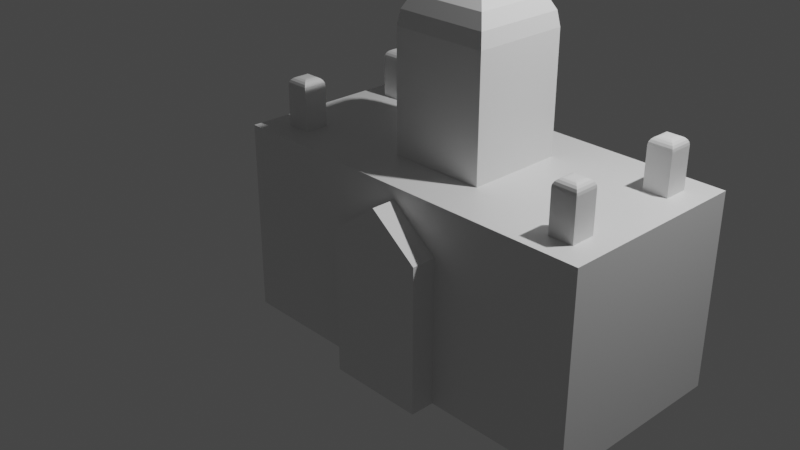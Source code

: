 # Source: University_Hall.blend  (saved by Blender 2.82.7; exported with 4.5.12 LTS)
import bpy
from mathutils import Matrix  # noqa: F401  (used for matrix-valued properties, if any)

bpy.ops.wm.read_factory_settings(use_empty=True)
scene = bpy.context.scene
scene.name = 'Scene'

# ---- collections
col_collection = bpy.data.collections.new('Collection'); scene.collection.children.link(col_collection)

# ---- materials (node trees are filled in below, after node groups)
mat_material = bpy.data.materials.new('Material')
mat_material.alpha_threshold = 0.0
mat_material.use_transparent_shadow = False
mat_material.line_color = (0.0, 0.0, 0.0, 1.0)

# ---- material node trees
mat_material.use_nodes = True; mat_material.node_tree.nodes.clear()
_N = mat_material.node_tree.nodes; _L = mat_material.node_tree.links
n0 = _N.new('ShaderNodeOutputMaterial'); n0.name = 'Material Output'; n0.location = (300, 300)
n1 = _N.new('ShaderNodeBsdfPrincipled'); n1.name = 'Principled BSDF'; n1.location = (10, 300)
n1.distribution = 'GGX'
n1.subsurface_method = 'BURLEY'
n1.inputs[2].default_value = 0.4
n1.inputs[3].default_value = 1.45
n1.inputs[27].default_value = (0.0, 0.0, 0.0, 1.0)
n1.inputs[28].default_value = 1.0
_L.new(n1.outputs[0], n0.inputs[0])
n0.is_active_output = True

# ---- world
world_world = bpy.data.worlds.new('World'); scene.world = world_world
world_world.use_nodes = True; world_world.node_tree.nodes.clear()
_N = world_world.node_tree.nodes; _L = world_world.node_tree.links
n0 = _N.new('ShaderNodeOutputWorld'); n0.name = 'World Output'; n0.location = (300, 300)
n1 = _N.new('ShaderNodeBackground'); n1.name = 'Background'; n1.location = (10, 300)
n1.inputs[0].default_value = (0.05088, 0.05088, 0.05088, 1.0)
_L.new(n1.outputs[0], n0.inputs[0])
n0.is_active_output = True
world_world.color = (0.05088, 0.05088, 0.05088)
world_world.use_sun_shadow = False
world_world.sun_shadow_jitter_overblur = 0.0

# ---- cameras
cam_camera = bpy.data.cameras.new('Camera')
cam_camera.clip_end = 100.0
cam_camera.ortho_scale = 7.314

# ---- lights
light_light = bpy.data.lights.new('Light', 'POINT')
light_light.transmission_factor = 0.0
light_light.energy = 1000.0
light_light.shadow_soft_size = 0.1
light_light.shadow_maximum_resolution = 0.006
light_light.use_absolute_resolution = True

# ---- meshes
me_cube = bpy.data.meshes.new('Cube')
me_cube.from_pydata([(1.0, 1.0, 1.0), (1.0, 1.0, -1.0), (1.0, -1.0, 1.0), (1.0, -1.0, -1.0), (-1.0, 1.0, 1.0), (-1.0, 1.0, -1.0), (-1.0, -1.0, 1.0), (-1.0, -1.0, -1.0), (3.0, 1.0, 1.0), (3.0, 1.0, -1.0), (3.0, -1.0, 1.0), (3.0, -1.0, -1.0), (-1.0, -1.0, 0.0), (-0.5, 1.0, -1.0), (-1.0, 1.0, 0.0), (3.0, 1.0, 0.0), (3.0, -1.0, 0.0), (-1.0, -1.0, 0.5), (1.0, 1.0, 0.8774), (1.0, -1.0, 0.8774), (-1.0, 1.0, 0.5), (3.0, 1.0, 0.5), (3.0, -1.0, 0.5), (-1.0, 0.0, -1.0), (1.5, 1.25, 0.0), (-1.0, 0.0, 1.0), (1.0, 0.0, -1.0), (3.0, 0.0, -1.0), (0.0, 1.0, -1.0), (0.0, -1.0, 1.0), (0.0, -1.0, -1.0), (0.0, 1.0, 1.0), (0.0, 0.0, -1.0), (2.0, -1.0, 1.0), (2.0, 1.0, 1.0), (2.0, -1.0, -1.0), (2.0, 1.0, -1.0), (2.0, 0.0, -1.0), (0.5, -1.0, -1.0), (0.5, 1.0, 1.0), (0.5, 1.0, 0.0), (0.5, 1.0, 0.5), (0.5, 0.0, 1.0), (0.5, 1.0, -1.0), (0.5, -1.0, 1.0), (0.5, -1.0, 0.0), (0.5, -1.0, 0.5), (0.5, 0.0, -1.0), (1.5, 1.0, 1.0), (1.5, 1.0, -1.0), (1.5, -1.0, 1.0), (1.5, -1.0, -1.0), (1.5, 1.0, 0.0), (1.5, -1.0, 0.0), (1.5, -1.0, 0.5), (1.5, 1.0, 0.5), (1.5, 0.0, -1.0), (1.5, 0.0, 1.0), (-1.0, -0.5, -1.0), (1.0, -0.5, 1.0), (-1.0, -0.5, 1.0), (1.0, -0.5, -1.0), (3.0, -0.5, -1.0), (0.0, -0.5, -1.0), (2.0, -0.5, -1.0), (0.5, -0.5, 1.0), (0.5, -0.5, -1.0), (1.5, -0.5, 1.0), (1.5, -0.5, -1.0), (-1.0, 0.5, 1.0), (1.0, 0.5, -1.0), (3.0, 0.5, -1.0), (-1.0, 0.5, -1.0), (1.0, 0.5, 1.0), (0.0, 0.5, -1.0), (2.0, 0.5, -1.0), (0.5, 0.5, 1.0), (0.5, 0.5, -1.0), (1.5, 0.5, -1.0), (1.5, 0.5, 1.0), (1.0, 0.5, 2.2), (0.5, 0.0, 2.2), (0.5, 0.5, 2.2), (1.5, 0.0, 2.2), (1.5, -0.5, 2.2), (1.0, -0.5, 2.2), (0.5, -0.5, 2.2), (1.5, 0.5, 2.2), (0.5, 1.25, -1.0), (0.5, 1.25, 0.5), (0.5, 1.25, 0.0), (1.0, 1.25, 0.8774), (1.5, 1.25, -1.0), (1.0, 1.25, -1.0), (1.0, 1.25, 0.0), (1.0, 0.01296, 2.7), (1.0, 0.5, 2.213), (1.0, 0.1635, 2.676), (1.0, 0.2992, 2.607), (1.0, 0.407, 2.499), (1.0, 0.4762, 2.363), (0.987, 0.0, 2.7), (0.5, 0.0, 2.213), (0.8365, 0.0, 2.676), (0.7008, 0.0, 2.607), (0.593, 0.0, 2.499), (0.5238, 0.0, 2.363), (0.987, 0.01296, 2.7), (0.5, 0.5, 2.213), (0.8365, 0.1635, 2.676), (0.7008, 0.2992, 2.607), (0.593, 0.407, 2.499), (0.5238, 0.4762, 2.363), (1.013, 0.0, 2.7), (1.5, 0.0, 2.213), (1.163, 0.0, 2.676), (1.299, 0.0, 2.607), (1.407, 0.0, 2.499), (1.476, 0.0, 2.363), (1.013, -0.01296, 2.7), (1.5, -0.5, 2.213), (1.163, -0.1635, 2.676), (1.299, -0.2992, 2.607), (1.407, -0.407, 2.499), (1.476, -0.4762, 2.363), (1.0, -0.5, 2.213), (1.0, -0.01296, 2.7), (1.0, -0.4762, 2.363), (1.0, -0.407, 2.499), (1.0, -0.2992, 2.607), (1.0, -0.1635, 2.676), (0.5, -0.5, 2.213), (0.987, -0.01296, 2.7), (0.5238, -0.4762, 2.363), (0.593, -0.407, 2.499), (0.7008, -0.2992, 2.607), (0.8365, -0.1635, 2.676), (1.013, 0.01296, 2.7), (1.5, 0.5, 2.213), (1.163, 0.1635, 2.676), (1.299, 0.2992, 2.607), (1.407, 0.407, 2.499), (1.476, 0.4762, 2.363), (1.5, 1.25, 0.5), (1.0, -1.25, 0.0), (1.0, -1.25, -1.0), (0.5, -1.25, -1.0), (1.0, -1.25, 0.8774), (0.5, -1.25, 0.0), (0.5, -1.25, 0.5), (1.5, -1.25, -1.0), (1.5, -1.25, 0.0), (1.5, -1.25, 0.5), (-0.5, -1.0, 1.0), (-0.5, 0.0, -1.0), (-0.5, -1.0, -1.0), (-0.5, 1.0, 1.0), (-0.5, -0.5, -1.0), (-0.5, -0.5, 1.0), (-0.5, 0.5, -1.0), (-0.5, 0.5, 1.0), (-0.75, 1.0, -1.0), (-0.75, -1.0, 1.0), (-0.75, 0.0, -1.0), (-0.75, -0.5, -1.0), (-0.75, 0.5, -1.0), (-0.75, -1.0, -1.0), (-0.75, 1.0, 1.0), (-0.75, -0.5, 1.0), (-0.75, 0.5, 1.0), (-1.0, 0.75, 1.0), (1.0, 0.75, -1.0), (3.0, 0.75, -1.0), (1.5, 0.75, 1.0), (-1.0, 0.75, -1.0), (0.0, 0.75, 1.0), (0.0, 0.75, -1.0), (2.0, 0.75, -1.0), (0.5, 0.75, -1.0), (1.5, 0.75, -1.0), (-0.5, 0.75, 1.0), (-0.5, 0.75, -1.0), (-0.75, 0.75, -1.0), (-0.75, 0.75, 1.0), (2.5, -1.0, 1.0), (2.5, -1.0, -1.0), (2.5, 0.0, -1.0), (2.5, 1.0, 1.0), (2.5, 1.0, -1.0), (2.5, -0.5, -1.0), (2.5, -0.5, 1.0), (2.5, 0.5, 1.0), (2.5, 0.5, -1.0), (2.5, 0.75, 1.0), (2.5, 0.75, -1.0), (2.75, -1.0, 1.0), (2.75, -1.0, -1.0), (2.75, 0.0, -1.0), (2.75, -0.5, -1.0), (2.75, -0.5, 1.0), (2.75, 0.5, 1.0), (2.75, 0.5, -1.0), (2.75, 0.75, 1.0), (2.75, 0.75, -1.0), (2.75, 1.0, 1.0), (2.75, 1.0, -1.0), (-1.0, -0.75, -1.0), (0.0, -0.75, -1.0), (2.0, -0.75, -1.0), (0.5, -0.75, 1.0), (0.5, -0.75, -1.0), (1.5, -0.75, -1.0), (-1.0, -0.75, 1.0), (1.0, -0.75, -1.0), (3.0, -0.75, -1.0), (-0.5, -0.75, -1.0), (-0.5, -0.75, 1.0), (-0.75, -0.75, -1.0), (-0.75, -0.75, 1.0), (2.5, -0.75, -1.0), (2.5, -0.75, 1.0), (2.75, -0.75, -1.0), (2.75, -0.75, 1.0), (-0.75, -0.5, 1.417), (-0.6669, -0.5831, 1.5), (-0.7459, -0.5041, 1.443), (-0.7341, -0.5159, 1.466), (-0.7157, -0.5343, 1.484), (-0.6926, -0.5574, 1.496), (-0.5831, -0.5831, 1.5), (-0.5, -0.5, 1.417), (-0.5574, -0.5574, 1.496), (-0.5343, -0.5343, 1.484), (-0.5159, -0.5159, 1.466), (-0.5041, -0.5041, 1.443), (-0.6669, 0.5831, 1.5), (-0.75, 0.5, 1.417), (-0.6926, 0.5574, 1.496), (-0.7157, 0.5343, 1.484), (-0.7341, 0.5159, 1.466), (-0.7459, 0.5041, 1.443), (-0.5, 0.5, 1.417), (-0.5831, 0.5831, 1.5), (-0.5041, 0.5041, 1.443), (-0.5159, 0.5159, 1.466), (-0.5343, 0.5343, 1.484), (-0.5574, 0.5574, 1.496), (-0.5, 0.75, 1.417), (-0.5831, 0.6669, 1.5), (-0.5041, 0.7459, 1.443), (-0.5159, 0.7341, 1.466), (-0.5343, 0.7157, 1.484), (-0.5574, 0.6926, 1.496), (-0.6669, 0.6669, 1.5), (-0.75, 0.75, 1.417), (-0.6926, 0.6926, 1.496), (-0.7157, 0.7157, 1.484), (-0.7341, 0.7341, 1.466), (-0.7459, 0.7459, 1.443), (2.5, 0.5, 1.417), (2.583, 0.5831, 1.5), (2.504, 0.5041, 1.443), (2.516, 0.5159, 1.466), (2.534, 0.5343, 1.484), (2.557, 0.5574, 1.496), (2.583, 0.6669, 1.5), (2.5, 0.75, 1.417), (2.557, 0.6926, 1.496), (2.534, 0.7157, 1.484), (2.516, 0.7341, 1.466), (2.504, 0.7459, 1.443), (2.5, -0.75, 1.417), (2.583, -0.6669, 1.5), (2.504, -0.7459, 1.443), (2.516, -0.7341, 1.466), (2.534, -0.7157, 1.484), (2.557, -0.6926, 1.496), (2.583, -0.5831, 1.5), (2.5, -0.5, 1.417), (2.557, -0.5574, 1.496), (2.534, -0.5343, 1.484), (2.516, -0.5159, 1.466), (2.504, -0.5041, 1.443), (2.667, -0.5831, 1.5), (2.75, -0.5, 1.417), (2.693, -0.5574, 1.496), (2.716, -0.5343, 1.484), (2.734, -0.5159, 1.466), (2.746, -0.5041, 1.443), (2.75, 0.5, 1.417), (2.667, 0.5831, 1.5), (2.746, 0.5041, 1.443), (2.734, 0.5159, 1.466), (2.716, 0.5343, 1.484), (2.693, 0.5574, 1.496), (2.667, 0.6669, 1.5), (2.75, 0.75, 1.417), (2.693, 0.6926, 1.496), (2.716, 0.7157, 1.484), (2.734, 0.7341, 1.466), (2.746, 0.7459, 1.443), (2.667, -0.6669, 1.5), (2.75, -0.75, 1.417), (2.693, -0.6926, 1.496), (2.716, -0.7157, 1.484), (2.734, -0.7341, 1.466), (2.746, -0.7459, 1.443), (-0.5831, -0.6669, 1.5), (-0.5, -0.75, 1.417), (-0.5574, -0.6926, 1.496), (-0.5343, -0.7157, 1.484), (-0.5159, -0.7341, 1.466), (-0.5041, -0.7459, 1.443), (-0.75, -0.75, 1.417), (-0.6669, -0.6669, 1.5), (-0.7459, -0.7459, 1.443), (-0.7341, -0.7341, 1.466), (-0.7157, -0.7157, 1.484), (-0.6926, -0.6926, 1.496)], [], [(210, 213, 3, 38), (203, 205, 9, 172), (5, 14, 20, 4, 167, 156, 31, 39, 0, 48, 34, 187, 204, 8, 21, 15, 9, 205, 188, 36, 49, 52, 55, 18, 41, 40, 43, 28, 13, 161), (40, 41, 89, 90), (1, 43, 88, 93), (198, 197, 27, 62), (77, 70, 26, 47), (159, 74, 32, 154), (215, 207, 30, 155), (0, 39, 31, 175, 180, 160, 169, 183, 170, 69, 25, 60, 168, 158, 216, 209, 65, 42, 76, 73, 79, 173), (68, 56, 37, 64), (179, 49, 36, 177), (51, 53, 151, 150), (46, 45, 148, 149), (76, 42, 81, 82), (74, 77, 47, 32), (207, 210, 38, 30), (53, 54, 152, 151), (171, 1, 49, 179), (18, 55, 143, 91), (54, 19, 147, 152), (55, 52, 24, 143), (61, 26, 56, 68), (57, 79, 87, 83), (213, 61, 68, 211), (73, 76, 82, 80), (32, 47, 66, 63), (59, 67, 84, 85), (211, 68, 64, 208), (154, 32, 63, 157), (170, 4, 20, 14, 5, 174, 72, 23, 58, 206, 7, 12, 17, 6, 212, 60, 25, 69), (221, 198, 62, 214), (47, 26, 61, 66), (26, 70, 78, 56), (176, 178, 77, 74), (56, 78, 75, 37), (181, 176, 74, 159), (178, 171, 70, 77), (8, 10, 22, 16, 11, 214, 62, 27, 71, 172, 9, 15, 21), (197, 201, 71, 27), (86, 85, 84, 120, 125, 131), (81, 86, 131, 102, 108, 82), (84, 83, 87, 138, 114, 120), (42, 65, 86, 81), (67, 57, 83, 84), (79, 73, 80, 87), (65, 59, 85, 86), (87, 80, 82, 108, 96, 138), (88, 90, 94, 93), (108, 102, 106, 112), (112, 106, 105, 111), (111, 105, 104, 110), (110, 104, 103, 109), (109, 103, 101, 107), (120, 114, 118, 124), (124, 118, 117, 123), (123, 117, 116, 122), (122, 116, 115, 121), (121, 115, 113, 119), (102, 131, 133, 106), (106, 133, 134, 105), (105, 134, 135, 104), (104, 135, 136, 103), (103, 136, 132, 101), (125, 120, 124, 127), (127, 124, 123, 128), (128, 123, 122, 129), (129, 122, 121, 130), (130, 121, 119, 126), (131, 125, 127, 133), (133, 127, 128, 134), (134, 128, 129, 135), (135, 129, 130, 136), (136, 130, 126, 132), (114, 138, 142, 118), (118, 142, 141, 117), (117, 141, 140, 116), (116, 140, 139, 115), (115, 139, 137, 113), (95, 137, 139, 97), (97, 139, 140, 98), (98, 140, 141, 99), (99, 141, 142, 100), (100, 142, 138, 96), (107, 95, 97, 109), (109, 97, 98, 110), (110, 98, 99, 111), (111, 99, 100, 112), (112, 100, 96, 108), (113, 137, 95, 107, 101, 132, 126, 119), (90, 89, 91, 94), (93, 94, 24, 92), (94, 91, 143, 24), (49, 1, 93, 92), (41, 18, 91, 89), (52, 49, 92, 24), (43, 40, 90, 88), (145, 144, 148, 146), (144, 147, 149, 148), (144, 145, 150, 151), (147, 144, 151, 152), (38, 3, 145, 146), (3, 51, 150, 145), (45, 38, 146, 148), (19, 46, 149, 147), (182, 181, 159, 165), (163, 154, 157, 164), (217, 215, 155, 166), (165, 159, 154, 163), (72, 165, 163, 23), (206, 217, 166, 7), (23, 163, 164, 58), (174, 182, 165, 72), (190, 220, 271, 278), (167, 4, 170, 183, 180, 175, 31, 156), (5, 161, 182, 174), (161, 13, 181, 182), (184, 195, 222, 220, 190, 191, 193, 187, 34, 48, 0, 173, 79, 57, 67, 59, 65, 209, 216, 218, 168, 60, 212, 6, 162, 153, 29, 44, 2, 50, 33), (43, 1, 171, 178), (13, 28, 176, 181), (187, 193, 202, 200, 191, 190, 199, 222, 195, 10, 8, 204), (28, 43, 178, 176), (70, 171, 179, 78), (78, 179, 177, 75), (201, 203, 172, 71), (75, 177, 194, 192), (37, 75, 192, 186), (208, 64, 189, 219), (64, 37, 186, 189), (177, 36, 188, 194), (192, 194, 203, 201), (186, 192, 201, 197), (218, 216, 308, 313), (219, 189, 198, 221), (189, 186, 197, 198), (185, 196, 11, 16, 22, 10, 195, 184, 33, 50, 2, 44, 29, 153, 162, 6, 17, 12, 7, 166, 155, 30, 38, 45, 46, 19, 54, 53, 51, 35), (194, 188, 205, 203), (185, 219, 221, 196), (35, 208, 219, 185), (202, 193, 266, 296), (58, 164, 217, 206), (164, 157, 215, 217), (196, 221, 214, 11), (51, 211, 208, 35), (3, 213, 211, 51), (63, 66, 210, 207), (157, 63, 207, 215), (66, 61, 213, 210), (183, 169, 236, 254), (191, 200, 289, 259), (220, 222, 302, 271), (168, 218, 313, 223), (229, 224, 314, 307), (193, 191, 259, 266), (160, 180, 247, 241), (199, 190, 278, 284), (277, 272, 301, 283), (169, 160, 241, 236), (248, 253, 235, 242), (180, 183, 254, 247), (216, 158, 230, 308), (200, 202, 296, 289), (222, 199, 284, 302), (265, 260, 290, 295), (224, 229, 231, 228), (228, 231, 232, 227), (227, 232, 233, 226), (226, 233, 234, 225), (225, 234, 230, 223), (236, 241, 243, 240), (240, 243, 244, 239), (239, 244, 245, 238), (238, 245, 246, 237), (237, 246, 242, 235), (248, 242, 246, 252), (252, 246, 245, 251), (251, 245, 244, 250), (250, 244, 243, 249), (249, 243, 241, 247), (254, 236, 240, 258), (258, 240, 239, 257), (257, 239, 238, 256), (256, 238, 237, 255), (255, 237, 235, 253), (253, 248, 252, 255), (255, 252, 251, 256), (256, 251, 250, 257), (257, 250, 249, 258), (258, 249, 247, 254), (260, 265, 267, 264), (264, 267, 268, 263), (263, 268, 269, 262), (262, 269, 270, 261), (261, 270, 266, 259), (272, 277, 279, 276), (276, 279, 280, 275), (275, 280, 281, 274), (274, 281, 282, 273), (273, 282, 278, 271), (277, 283, 285, 279), (279, 285, 286, 280), (280, 286, 287, 281), (281, 287, 288, 282), (282, 288, 284, 278), (259, 289, 291, 261), (261, 291, 292, 262), (262, 292, 293, 263), (263, 293, 294, 264), (264, 294, 290, 260), (265, 295, 297, 267), (267, 297, 298, 268), (268, 298, 299, 269), (269, 299, 300, 270), (270, 300, 296, 266), (289, 296, 300, 291), (291, 300, 299, 292), (292, 299, 298, 293), (293, 298, 297, 294), (294, 297, 295, 290), (302, 284, 288, 306), (306, 288, 287, 305), (305, 287, 286, 304), (304, 286, 285, 303), (303, 285, 283, 301), (229, 307, 309, 231), (231, 309, 310, 232), (232, 310, 311, 233), (233, 311, 312, 234), (234, 312, 308, 230), (223, 313, 315, 225), (225, 315, 316, 226), (226, 316, 317, 227), (227, 317, 318, 228), (228, 318, 314, 224), (271, 302, 306, 273), (273, 306, 305, 274), (274, 305, 304, 275), (275, 304, 303, 276), (276, 303, 301, 272), (313, 308, 312, 315), (315, 312, 311, 316), (316, 311, 310, 317), (317, 310, 309, 318), (318, 309, 307, 314), (158, 168, 223, 230)])
_uv = me_cube.uv_layers.new(name='UVMap')
_uv.uv.foreach_set('vector', [0.3125, 0.7188, 0.375, 0.7188, 0.375, 0.75, 0.3125, 0.75, 0.375, 0.5312, 0.375, 0.5, 0.375, 0.5, 0.375, 0.5312, 0.375, 0.25, 0.5, 0.25, 0.5625, 0.25, 0.625, 0.25, 0.625, 0.2812, 0.625, 0.3125, 0.625, 0.375, 0.625, 0.4375, 0.625, 0.5, 0.625, 0.5, 0.625, 0.5, 0.625, 0.5, 0.625, 0.5, 0.625, 0.5, 0.5625, 0.5, 0.5, 0.5, 0.375, 0.5, 0.375, 0.5, 0.375, 0.5, 0.375, 0.5, 0.375, 0.5, 0.5, 0.5, 0.5625, 0.5, 0.5625, 0.5, 0.5625, 0.4375, 0.5, 0.4375, 0.375, 0.4375, 0.375, 0.375, 0.375, 0.3125, 0.375, 0.2812, 0.5, 0.4375, 0.5625, 0.4375, 0.5625, 0.4375, 0.5, 0.4375, 0.375, 0.5, 0.3125, 0.5, 0.3125, 0.5, 0.375, 0.5, 0.375, 0.6875, 0.375, 0.625, 0.375, 0.625, 0.375, 0.6875, 0.3125, 0.5625, 0.375, 0.5625, 0.375, 0.625, 0.3125, 0.625, 0.1875, 0.5625, 0.25, 0.5625, 0.25, 0.625, 0.1875, 0.625, 0.1875, 0.7188, 0.25, 0.7188, 0.25, 0.75, 0.1875, 0.75, 0.625, 0.5, 0.6875, 0.5, 0.75, 0.5, 0.75, 0.5312, 0.8125, 0.5312, 0.8125, 0.5625, 0.8438, 0.5625, 0.8438, 0.5312, 0.875, 0.5312, 0.875, 0.5625, 0.875, 0.625, 0.875, 0.6875, 0.8438, 0.6875, 0.8125, 0.6875, 0.8125, 0.7188, 0.6875, 0.7188, 0.6875, 0.6875, 0.6875, 0.625, 0.6875, 0.5625, 0.625, 0.5625, 0.625, 0.5625, 0.625, 0.5312, 0.375, 0.6875, 0.375, 0.625, 0.375, 0.625, 0.375, 0.6875, 0.375, 0.5312, 0.375, 0.5, 0.375, 0.5, 0.375, 0.5312, 0.375, 0.75, 0.5, 0.75, 0.5, 0.75, 0.375, 0.75, 0.5625, 0.8125, 0.5, 0.8125, 0.5, 0.8125, 0.5625, 0.8125, 0.6875, 0.5625, 0.6875, 0.625, 0.6875, 0.625, 0.6875, 0.5625, 0.25, 0.5625, 0.3125, 0.5625, 0.3125, 0.625, 0.25, 0.625, 0.25, 0.7188, 0.3125, 0.7188, 0.3125, 0.75, 0.25, 0.75, 0.5, 0.75, 0.5625, 0.75, 0.5625, 0.75, 0.5, 0.75, 0.375, 0.5312, 0.375, 0.5, 0.375, 0.5, 0.375, 0.5312, 0.5625, 0.5, 0.5625, 0.5, 0.5625, 0.5, 0.5625, 0.5, 0.5625, 0.75, 0.5625, 0.75, 0.5625, 0.75, 0.5625, 0.75, 0.5625, 0.5, 0.5, 0.5, 0.5, 0.5, 0.5625, 0.5, 0.375, 0.6875, 0.375, 0.625, 0.375, 0.625, 0.375, 0.6875, 0.625, 0.625, 0.625, 0.5625, 0.625, 0.5625, 0.625, 0.625, 0.375, 0.7188, 0.375, 0.6875, 0.375, 0.6875, 0.375, 0.7188, 0.625, 0.5625, 0.6875, 0.5625, 0.6875, 0.5625, 0.625, 0.5625, 0.25, 0.625, 0.3125, 0.625, 0.3125, 0.6875, 0.25, 0.6875, 0.625, 0.6875, 0.625, 0.6875, 0.625, 0.6875, 0.625, 0.6875, 0.375, 0.7188, 0.375, 0.6875, 0.375, 0.6875, 0.375, 0.7188, 0.1875, 0.625, 0.25, 0.625, 0.25, 0.6875, 0.1875, 0.6875, 0.625, 0.2188, 0.625, 0.25, 0.5625, 0.25, 0.5, 0.25, 0.375, 0.25, 0.375, 0.2188, 0.375, 0.1875, 0.375, 0.125, 0.375, 0.0625, 0.375, 0.03125, 0.375, 0.0, 0.5, 0.0, 0.5625, 0.0, 0.625, 0.0, 0.625, 0.03125, 0.625, 0.0625, 0.625, 0.125, 0.625, 0.1875, 0.375, 0.7188, 0.375, 0.6875, 0.375, 0.6875, 0.375, 0.7188, 0.3125, 0.625, 0.375, 0.625, 0.375, 0.6875, 0.3125, 0.6875, 0.375, 0.625, 0.375, 0.5625, 0.375, 0.5625, 0.375, 0.625, 0.25, 0.5312, 0.3125, 0.5312, 0.3125, 0.5625, 0.25, 0.5625, 0.375, 0.625, 0.375, 0.5625, 0.375, 0.5625, 0.375, 0.625, 0.1875, 0.5312, 0.25, 0.5312, 0.25, 0.5625, 0.1875, 0.5625, 0.3125, 0.5312, 0.375, 0.5312, 0.375, 0.5625, 0.3125, 0.5625, 0.625, 0.5, 0.625, 0.75, 0.5625, 0.75, 0.5, 0.75, 0.375, 0.75, 0.375, 0.7188, 0.375, 0.6875, 0.375, 0.625, 0.375, 0.5625, 0.375, 0.5312, 0.375, 0.5, 0.5, 0.5, 0.5625, 0.5, 0.375, 0.625, 0.375, 0.5625, 0.375, 0.5625, 0.375, 0.625, 0.6875, 0.6875, 0.625, 0.6875, 0.625, 0.6875, 0.625, 0.6875, 0.6266, 0.6875, 0.6875, 0.6875, 0.6875, 0.625, 0.6875, 0.6875, 0.6875, 0.6875, 0.6875, 0.625, 0.6875, 0.5625, 0.6875, 0.5625, 0.625, 0.6875, 0.625, 0.625, 0.625, 0.5625, 0.625, 0.5625, 0.625, 0.625, 0.625, 0.6875, 0.6875, 0.625, 0.6875, 0.6875, 0.6875, 0.6875, 0.6875, 0.625, 0.625, 0.6875, 0.625, 0.625, 0.625, 0.625, 0.625, 0.6875, 0.625, 0.5625, 0.625, 0.5625, 0.625, 0.5625, 0.625, 0.5625, 0.6875, 0.6875, 0.625, 0.6875, 0.625, 0.6875, 0.6875, 0.6875, 0.625, 0.5625, 0.625, 0.5625, 0.6875, 0.5625, 0.6875, 0.5625, 0.6266, 0.5625, 0.625, 0.5625, 0.375, 0.4375, 0.5, 0.4375, 0.5, 0.5, 0.375, 0.5, 0.6875, 0.5625, 0.6875, 0.625, 0.6875, 0.625, 0.6863, 0.564, 0.6863, 0.564, 0.6875, 0.625, 0.6875, 0.625, 0.6826, 0.5683, 0.6826, 0.5683, 0.6875, 0.625, 0.6698, 0.625, 0.6676, 0.5876, 0.6676, 0.5876, 0.6698, 0.625, 0.6586, 0.625, 0.6574, 0.6046, 0.6574, 0.6046, 0.6586, 0.625, 0.6479, 0.625, 0.6479, 0.6234, 0.625, 0.6875, 0.625, 0.625, 0.625, 0.625, 0.6252, 0.686, 0.6252, 0.686, 0.625, 0.625, 0.625, 0.625, 0.6259, 0.6817, 0.6259, 0.6817, 0.625, 0.625, 0.6324, 0.625, 0.6302, 0.6624, 0.6302, 0.6624, 0.6324, 0.625, 0.6382, 0.625, 0.637, 0.6454, 0.637, 0.6454, 0.6382, 0.625, 0.6463, 0.625, 0.6463, 0.6266, 0.6875, 0.625, 0.6875, 0.6875, 0.6863, 0.686, 0.6875, 0.625, 0.6875, 0.625, 0.6863, 0.686, 0.6826, 0.6817, 0.6875, 0.625, 0.6875, 0.625, 0.6826, 0.6817, 0.6676, 0.6624, 0.6698, 0.625, 0.6698, 0.625, 0.6676, 0.6624, 0.6574, 0.6454, 0.6586, 0.625, 0.6586, 0.625, 0.6574, 0.6454, 0.6479, 0.6266, 0.6479, 0.625, 0.6266, 0.6875, 0.625, 0.6875, 0.6252, 0.686, 0.6375, 0.6875, 0.6375, 0.6875, 0.6252, 0.686, 0.6259, 0.6817, 0.6385, 0.6875, 0.6385, 0.6875, 0.6259, 0.6817, 0.6302, 0.6624, 0.6412, 0.6624, 0.6412, 0.6624, 0.6302, 0.6624, 0.637, 0.6454, 0.6455, 0.6454, 0.6455, 0.6454, 0.637, 0.6454, 0.6463, 0.6266, 0.6471, 0.6266, 0.6875, 0.6875, 0.6266, 0.6875, 0.6375, 0.6875, 0.6863, 0.686, 0.6863, 0.686, 0.6375, 0.6875, 0.6385, 0.6875, 0.6826, 0.6817, 0.6826, 0.6817, 0.6385, 0.6875, 0.6412, 0.6624, 0.6676, 0.6624, 0.6676, 0.6624, 0.6412, 0.6624, 0.6455, 0.6454, 0.6574, 0.6454, 0.6574, 0.6454, 0.6455, 0.6454, 0.6471, 0.6266, 0.6479, 0.6266, 0.625, 0.625, 0.625, 0.5625, 0.6252, 0.564, 0.625, 0.625, 0.625, 0.625, 0.6252, 0.564, 0.6259, 0.5683, 0.625, 0.625, 0.625, 0.625, 0.6259, 0.5683, 0.6302, 0.5876, 0.6324, 0.625, 0.6324, 0.625, 0.6302, 0.5876, 0.637, 0.6046, 0.6382, 0.625, 0.6382, 0.625, 0.637, 0.6046, 0.6463, 0.6234, 0.6463, 0.625, 0.6471, 0.6234, 0.6463, 0.6234, 0.637, 0.6046, 0.6455, 0.6046, 0.6455, 0.6046, 0.637, 0.6046, 0.6302, 0.5876, 0.6412, 0.5876, 0.6412, 0.5876, 0.6302, 0.5876, 0.6259, 0.5683, 0.6385, 0.5625, 0.6385, 0.5625, 0.6259, 0.5683, 0.6252, 0.564, 0.6375, 0.5625, 0.6375, 0.5625, 0.6252, 0.564, 0.625, 0.5625, 0.6266, 0.5625, 0.6479, 0.6234, 0.6471, 0.6234, 0.6455, 0.6046, 0.6574, 0.6046, 0.6574, 0.6046, 0.6455, 0.6046, 0.6412, 0.5876, 0.6676, 0.5876, 0.6676, 0.5876, 0.6412, 0.5876, 0.6385, 0.5625, 0.6826, 0.5683, 0.6826, 0.5683, 0.6385, 0.5625, 0.6375, 0.5625, 0.6863, 0.564, 0.6863, 0.564, 0.6375, 0.5625, 0.6266, 0.5625, 0.6875, 0.5625, 0.6463, 0.625, 0.6463, 0.6234, 0.6471, 0.6234, 0.6479, 0.6234, 0.6479, 0.625, 0.6479, 0.6266, 0.6471, 0.6266, 0.6463, 0.6266, 0.5, 0.4375, 0.5625, 0.4375, 0.5625, 0.5, 0.5, 0.5, 0.375, 0.5, 0.5, 0.5, 0.5, 0.5, 0.375, 0.5, 0.5, 0.5, 0.5625, 0.5, 0.5625, 0.5, 0.5, 0.5, 0.375, 0.5, 0.375, 0.5, 0.375, 0.5, 0.375, 0.5, 0.5625, 0.4375, 0.5625, 0.5, 0.5625, 0.5, 0.5625, 0.4375, 0.5, 0.5, 0.375, 0.5, 0.375, 0.5, 0.5, 0.5, 0.375, 0.4375, 0.5, 0.4375, 0.5, 0.4375, 0.375, 0.4375, 0.375, 0.75, 0.5, 0.75, 0.5, 0.8125, 0.375, 0.8125, 0.5, 0.75, 0.5625, 0.75, 0.5625, 0.8125, 0.5, 0.8125, 0.5, 0.75, 0.375, 0.75, 0.375, 0.75, 0.5, 0.75, 0.5625, 0.75, 0.5, 0.75, 0.5, 0.75, 0.5625, 0.75, 0.3125, 0.75, 0.375, 0.75, 0.375, 0.75, 0.3125, 0.75, 0.375, 0.75, 0.375, 0.75, 0.375, 0.75, 0.375, 0.75, 0.5, 0.8125, 0.375, 0.8125, 0.375, 0.8125, 0.5, 0.8125, 0.5625, 0.75, 0.5625, 0.8125, 0.5625, 0.8125, 0.5625, 0.75, 0.1562, 0.5312, 0.1875, 0.5312, 0.1875, 0.5625, 0.1562, 0.5625, 0.1562, 0.625, 0.1875, 0.625, 0.1875, 0.6875, 0.1562, 0.6875, 0.1562, 0.7188, 0.1875, 0.7188, 0.1875, 0.75, 0.1562, 0.75, 0.1562, 0.5625, 0.1875, 0.5625, 0.1875, 0.625, 0.1562, 0.625, 0.125, 0.5625, 0.1562, 0.5625, 0.1562, 0.625, 0.125, 0.625, 0.125, 0.7188, 0.1562, 0.7188, 0.1562, 0.75, 0.125, 0.75, 0.125, 0.625, 0.1562, 0.625, 0.1562, 0.6875, 0.125, 0.6875, 0.125, 0.5312, 0.1562, 0.5312, 0.1562, 0.5625, 0.125, 0.5625, 0.625, 0.6875, 0.625, 0.7188, 0.625, 0.7188, 0.625, 0.6875, 0.8438, 0.5, 0.875, 0.5, 0.875, 0.5312, 0.8438, 0.5312, 0.8125, 0.5312, 0.75, 0.5312, 0.75, 0.5, 0.8125, 0.5, 0.125, 0.5, 0.1562, 0.5, 0.1562, 0.5312, 0.125, 0.5312, 0.1562, 0.5, 0.1875, 0.5, 0.1875, 0.5312, 0.1562, 0.5312, 0.625, 0.75, 0.625, 0.75, 0.625, 0.7188, 0.625, 0.7188, 0.625, 0.6875, 0.625, 0.5625, 0.625, 0.5312, 0.625, 0.5, 0.625, 0.5, 0.625, 0.5, 0.625, 0.5, 0.625, 0.5312, 0.625, 0.5625, 0.625, 0.625, 0.625, 0.6875, 0.625, 0.6875, 0.6875, 0.6875, 0.6875, 0.7188, 0.8125, 0.7188, 0.8438, 0.7188, 0.8438, 0.6875, 0.875, 0.6875, 0.875, 0.7188, 0.875, 0.75, 0.8438, 0.75, 0.8125, 0.75, 0.75, 0.75, 0.6875, 0.75, 0.625, 0.75, 0.625, 0.75, 0.625, 0.75, 0.3125, 0.5, 0.375, 0.5, 0.375, 0.5312, 0.3125, 0.5312, 0.1875, 0.5, 0.25, 0.5, 0.25, 0.5312, 0.1875, 0.5312, 0.625, 0.5, 0.625, 0.5312, 0.625, 0.5312, 0.625, 0.5625, 0.625, 0.5625, 0.625, 0.6875, 0.625, 0.6875, 0.625, 0.7188, 0.625, 0.75, 0.625, 0.75, 0.625, 0.5, 0.625, 0.5, 0.25, 0.5, 0.3125, 0.5, 0.3125, 0.5312, 0.25, 0.5312, 0.375, 0.5625, 0.375, 0.5312, 0.375, 0.5312, 0.375, 0.5625, 0.375, 0.5625, 0.375, 0.5312, 0.375, 0.5312, 0.375, 0.5625, 0.375, 0.5625, 0.375, 0.5312, 0.375, 0.5312, 0.375, 0.5625, 0.375, 0.5625, 0.375, 0.5312, 0.375, 0.5312, 0.375, 0.5625, 0.375, 0.625, 0.375, 0.5625, 0.375, 0.5625, 0.375, 0.625, 0.375, 0.7188, 0.375, 0.6875, 0.375, 0.6875, 0.375, 0.7188, 0.375, 0.6875, 0.375, 0.625, 0.375, 0.625, 0.375, 0.6875, 0.375, 0.5312, 0.375, 0.5, 0.375, 0.5, 0.375, 0.5312, 0.375, 0.5625, 0.375, 0.5312, 0.375, 0.5312, 0.375, 0.5625, 0.375, 0.625, 0.375, 0.5625, 0.375, 0.5625, 0.375, 0.625, 0.8438, 0.7188, 0.8125, 0.7188, 0.8125, 0.7188, 0.8438, 0.7188, 0.375, 0.7188, 0.375, 0.6875, 0.375, 0.6875, 0.375, 0.7188, 0.375, 0.6875, 0.375, 0.625, 0.375, 0.625, 0.375, 0.6875, 0.375, 0.75, 0.375, 0.75, 0.375, 0.75, 0.5, 0.75, 0.5625, 0.75, 0.625, 0.75, 0.625, 0.75, 0.625, 0.75, 0.625, 0.75, 0.625, 0.75, 0.625, 0.75, 0.625, 0.8125, 0.625, 0.875, 0.625, 0.9375, 0.625, 0.9688, 0.625, 1.0, 0.5625, 1.0, 0.5, 1.0, 0.375, 1.0, 0.375, 0.9688, 0.375, 0.9375, 0.375, 0.875, 0.375, 0.8125, 0.5, 0.8125, 0.5625, 0.8125, 0.5625, 0.75, 0.5625, 0.75, 0.5, 0.75, 0.375, 0.75, 0.375, 0.75, 0.375, 0.5312, 0.375, 0.5, 0.375, 0.5, 0.375, 0.5312, 0.375, 0.75, 0.375, 0.7188, 0.375, 0.7188, 0.375, 0.75, 0.375, 0.75, 0.375, 0.7188, 0.375, 0.7188, 0.375, 0.75, 0.625, 0.5312, 0.625, 0.5312, 0.625, 0.5312, 0.625, 0.5312, 0.125, 0.6875, 0.1562, 0.6875, 0.1562, 0.7188, 0.125, 0.7188, 0.1562, 0.6875, 0.1875, 0.6875, 0.1875, 0.7188, 0.1562, 0.7188, 0.375, 0.75, 0.375, 0.7188, 0.375, 0.7188, 0.375, 0.75, 0.375, 0.75, 0.375, 0.7188, 0.375, 0.7188, 0.375, 0.75, 0.375, 0.75, 0.375, 0.7188, 0.375, 0.7188, 0.375, 0.75, 0.25, 0.6875, 0.3125, 0.6875, 0.3125, 0.7188, 0.25, 0.7188, 0.1875, 0.6875, 0.25, 0.6875, 0.25, 0.7188, 0.1875, 0.7188, 0.3125, 0.6875, 0.375, 0.6875, 0.375, 0.7188, 0.3125, 0.7188, 0.8438, 0.5312, 0.8438, 0.5625, 0.8438, 0.5625, 0.8438, 0.5312, 0.625, 0.5625, 0.625, 0.5625, 0.625, 0.5625, 0.625, 0.5625, 0.625, 0.7188, 0.625, 0.7188, 0.625, 0.7188, 0.625, 0.7188, 0.8438, 0.6875, 0.8438, 0.7188, 0.8438, 0.7188, 0.8438, 0.6875, 0.8229, 0.6979, 0.8334, 0.6979, 0.8334, 0.7084, 0.8229, 0.7084, 0.625, 0.5312, 0.625, 0.5625, 0.625, 0.5625, 0.625, 0.5312, 0.8125, 0.5625, 0.8125, 0.5312, 0.8125, 0.5312, 0.8125, 0.5625, 0.625, 0.6875, 0.625, 0.6875, 0.625, 0.6875, 0.625, 0.6875, 0.625, 0.6979, 0.625, 0.7084, 0.625, 0.7084, 0.625, 0.6979, 0.8438, 0.5625, 0.8125, 0.5625, 0.8125, 0.5625, 0.8438, 0.5625, 0.8229, 0.5416, 0.8334, 0.5416, 0.8334, 0.5521, 0.8229, 0.5521, 0.8125, 0.5312, 0.8438, 0.5312, 0.8438, 0.5312, 0.8125, 0.5312, 0.8125, 0.7188, 0.8125, 0.6875, 0.8125, 0.6875, 0.8125, 0.7188, 0.625, 0.5625, 0.625, 0.5312, 0.625, 0.5312, 0.625, 0.5625, 0.625, 0.7188, 0.625, 0.6875, 0.625, 0.6875, 0.625, 0.7188, 0.625, 0.5416, 0.625, 0.5521, 0.625, 0.5521, 0.625, 0.5416, 0.8334, 0.6979, 0.8229, 0.6979, 0.8197, 0.6947, 0.8366, 0.6947, 0.8366, 0.6947, 0.8197, 0.6947, 0.8168, 0.6918, 0.8395, 0.6918, 0.8395, 0.6918, 0.8168, 0.6918, 0.8135, 0.6885, 0.8428, 0.6885, 0.8428, 0.6885, 0.8135, 0.6885, 0.8128, 0.6878, 0.8435, 0.6878, 0.8435, 0.6878, 0.8128, 0.6878, 0.8125, 0.6875, 0.8438, 0.6875, 0.8438, 0.5625, 0.8125, 0.5625, 0.8128, 0.5622, 0.8435, 0.5622, 0.8435, 0.5622, 0.8128, 0.5622, 0.8135, 0.5615, 0.8428, 0.5615, 0.8428, 0.5615, 0.8135, 0.5615, 0.8168, 0.5582, 0.8395, 0.5582, 0.8395, 0.5582, 0.8168, 0.5582, 0.8197, 0.5553, 0.8366, 0.5553, 0.8366, 0.5553, 0.8197, 0.5553, 0.8229, 0.5521, 0.8334, 0.5521, 0.8229, 0.5416, 0.8229, 0.5521, 0.8197, 0.5553, 0.8197, 0.5384, 0.8197, 0.5384, 0.8197, 0.5553, 0.8168, 0.5582, 0.8168, 0.5355, 0.8168, 0.5355, 0.8168, 0.5582, 0.8135, 0.5615, 0.8135, 0.5322, 0.8135, 0.5322, 0.8135, 0.5615, 0.8128, 0.5622, 0.8128, 0.5315, 0.8128, 0.5315, 0.8128, 0.5622, 0.8125, 0.5625, 0.8125, 0.5312, 0.8438, 0.5312, 0.8438, 0.5625, 0.8435, 0.5622, 0.8435, 0.5315, 0.8435, 0.5315, 0.8435, 0.5622, 0.8428, 0.5615, 0.8428, 0.5322, 0.8428, 0.5322, 0.8428, 0.5615, 0.8395, 0.5582, 0.8395, 0.5355, 0.8395, 0.5355, 0.8395, 0.5582, 0.8366, 0.5553, 0.8366, 0.5384, 0.8366, 0.5384, 0.8366, 0.5553, 0.8334, 0.5521, 0.8334, 0.5416, 0.8334, 0.5416, 0.8229, 0.5416, 0.8197, 0.5384, 0.8366, 0.5384, 0.8366, 0.5384, 0.8197, 0.5384, 0.8168, 0.5355, 0.8395, 0.5355, 0.8395, 0.5355, 0.8168, 0.5355, 0.8135, 0.5322, 0.8428, 0.5322, 0.8428, 0.5322, 0.8135, 0.5322, 0.8128, 0.5315, 0.8435, 0.5315, 0.8435, 0.5315, 0.8128, 0.5315, 0.8125, 0.5312, 0.8438, 0.5312, 0.625, 0.5521, 0.625, 0.5416, 0.625, 0.5384, 0.625, 0.5553, 0.625, 0.5553, 0.625, 0.5384, 0.625, 0.5355, 0.625, 0.5582, 0.625, 0.5582, 0.625, 0.5355, 0.625, 0.5322, 0.625, 0.5615, 0.625, 0.5615, 0.625, 0.5322, 0.625, 0.5315, 0.625, 0.5622, 0.625, 0.5622, 0.625, 0.5315, 0.625, 0.5312, 0.625, 0.5625, 0.625, 0.7084, 0.625, 0.6979, 0.625, 0.6947, 0.625, 0.7116, 0.625, 0.7116, 0.625, 0.6947, 0.625, 0.6918, 0.625, 0.7145, 0.625, 0.7145, 0.625, 0.6918, 0.625, 0.6885, 0.625, 0.7178, 0.625, 0.7178, 0.625, 0.6885, 0.625, 0.6878, 0.625, 0.7185, 0.625, 0.7185, 0.625, 0.6878, 0.625, 0.6875, 0.625, 0.7188, 0.625, 0.6979, 0.625, 0.6979, 0.625, 0.6947, 0.625, 0.6947, 0.625, 0.6947, 0.625, 0.6947, 0.625, 0.6918, 0.625, 0.6918, 0.625, 0.6918, 0.625, 0.6918, 0.625, 0.6885, 0.625, 0.6885, 0.625, 0.6885, 0.625, 0.6885, 0.625, 0.6878, 0.625, 0.6878, 0.625, 0.6878, 0.625, 0.6878, 0.625, 0.6875, 0.625, 0.6875, 0.625, 0.5625, 0.625, 0.5625, 0.625, 0.5622, 0.625, 0.5622, 0.625, 0.5622, 0.625, 0.5622, 0.625, 0.5615, 0.625, 0.5615, 0.625, 0.5615, 0.625, 0.5615, 0.625, 0.5582, 0.625, 0.5582, 0.625, 0.5582, 0.625, 0.5582, 0.625, 0.5553, 0.625, 0.5553, 0.625, 0.5553, 0.625, 0.5553, 0.625, 0.5521, 0.625, 0.5521, 0.625, 0.5416, 0.625, 0.5416, 0.625, 0.5384, 0.625, 0.5384, 0.625, 0.5384, 0.625, 0.5384, 0.625, 0.5355, 0.625, 0.5355, 0.625, 0.5355, 0.625, 0.5355, 0.625, 0.5322, 0.625, 0.5322, 0.625, 0.5322, 0.625, 0.5322, 0.625, 0.5315, 0.625, 0.5315, 0.625, 0.5315, 0.625, 0.5315, 0.625, 0.5312, 0.625, 0.5312, 0.625, 0.5625, 0.625, 0.5312, 0.625, 0.5315, 0.625, 0.5622, 0.625, 0.5622, 0.625, 0.5315, 0.625, 0.5322, 0.625, 0.5615, 0.625, 0.5615, 0.625, 0.5322, 0.625, 0.5355, 0.625, 0.5582, 0.625, 0.5582, 0.625, 0.5355, 0.625, 0.5384, 0.625, 0.5553, 0.625, 0.5553, 0.625, 0.5384, 0.625, 0.5416, 0.625, 0.5521, 0.625, 0.7188, 0.625, 0.6875, 0.625, 0.6878, 0.625, 0.7185, 0.625, 0.7185, 0.625, 0.6878, 0.625, 0.6885, 0.625, 0.7178, 0.625, 0.7178, 0.625, 0.6885, 0.625, 0.6918, 0.625, 0.7145, 0.625, 0.7145, 0.625, 0.6918, 0.625, 0.6947, 0.625, 0.7116, 0.625, 0.7116, 0.625, 0.6947, 0.625, 0.6979, 0.625, 0.7084, 0.8229, 0.6979, 0.8229, 0.7084, 0.8197, 0.7116, 0.8197, 0.6947, 0.8197, 0.6947, 0.8197, 0.7116, 0.8168, 0.7145, 0.8168, 0.6918, 0.8168, 0.6918, 0.8168, 0.7145, 0.8135, 0.7178, 0.8135, 0.6885, 0.8135, 0.6885, 0.8135, 0.7178, 0.8128, 0.7185, 0.8128, 0.6878, 0.8128, 0.6878, 0.8128, 0.7185, 0.8125, 0.7188, 0.8125, 0.6875, 0.8438, 0.6875, 0.8438, 0.7188, 0.8435, 0.7185, 0.8435, 0.6878, 0.8435, 0.6878, 0.8435, 0.7185, 0.8428, 0.7178, 0.8428, 0.6885, 0.8428, 0.6885, 0.8428, 0.7178, 0.8395, 0.7145, 0.8395, 0.6918, 0.8395, 0.6918, 0.8395, 0.7145, 0.8366, 0.7116, 0.8366, 0.6947, 0.8366, 0.6947, 0.8366, 0.7116, 0.8334, 0.7084, 0.8334, 0.6979, 0.625, 0.7188, 0.625, 0.7188, 0.625, 0.7185, 0.625, 0.7185, 0.625, 0.7185, 0.625, 0.7185, 0.625, 0.7178, 0.625, 0.7178, 0.625, 0.7178, 0.625, 0.7178, 0.625, 0.7145, 0.625, 0.7145, 0.625, 0.7145, 0.625, 0.7145, 0.625, 0.7116, 0.625, 0.7116, 0.625, 0.7116, 0.625, 0.7116, 0.625, 0.7084, 0.625, 0.7084, 0.8438, 0.7188, 0.8125, 0.7188, 0.8128, 0.7185, 0.8435, 0.7185, 0.8435, 0.7185, 0.8128, 0.7185, 0.8135, 0.7178, 0.8428, 0.7178, 0.8428, 0.7178, 0.8135, 0.7178, 0.8168, 0.7145, 0.8395, 0.7145, 0.8395, 0.7145, 0.8168, 0.7145, 0.8197, 0.7116, 0.8366, 0.7116, 0.8366, 0.7116, 0.8197, 0.7116, 0.8229, 0.7084, 0.8334, 0.7084, 0.8125, 0.6875, 0.8438, 0.6875, 0.8438, 0.6875, 0.8125, 0.6875])
me_cube.materials.append(mat_material)
me_cube.use_remesh_preserve_volume = False
me_cube.use_remesh_preserve_attributes = False
me_cube.use_mirror_vertex_groups = False
me_cube.update()

# ---- objects
ob_cube = bpy.data.objects.new('Cube', me_cube)
ob_light = bpy.data.objects.new('Light', light_light)
ob_camera = bpy.data.objects.new('Camera', cam_camera)

# ---- transforms, parenting, visibility, modifiers, constraints
ob_cube.location = (0.0, 0.0, 0.0)
ob_cube.lock_rotations_4d = False
ob_cube.empty_display_type = 'ARROWS'
ob_cube.lineart.crease_threshold = 0.0
ob_light.location = (4.076, 1.005, 5.904)
ob_light.rotation_euler = (0.6503, 0.05522, 1.866)
ob_light.lock_rotations_4d = False
ob_light.empty_display_type = 'ARROWS'
ob_light.color = (0.0, 0.0, 0.0, 0.0)
ob_light.lineart.crease_threshold = 0.0
ob_camera.location = (7.359, -6.926, 4.958)
ob_camera.rotation_euler = (1.109, 0.0, 0.8149)
ob_camera.lock_rotations_4d = False
ob_camera.empty_display_type = 'ARROWS'
ob_camera.color = (0.0, 0.0, 0.0, 0.0)
ob_camera.display_type = 'WIRE'
ob_camera.lineart.crease_threshold = 0.0

# ---- collection membership
col_collection.objects.link(ob_cube)
col_collection.objects.link(ob_light)
col_collection.objects.link(ob_camera)

# ---- scene / render settings (as saved in the file)
scene.camera = ob_camera
scene.frame_start = 1; scene.frame_end = 250; scene.frame_set(1)
scene.render.engine = 'BLENDER_EEVEE_NEXT'
scene.cycles.use_denoising = False
scene.cycles.samples = 128
scene.cycles.sampling_pattern = 'TABULATED_SOBOL'
scene.cycles.use_adaptive_sampling = False
scene.cycles.use_light_tree = False
scene.view_settings.view_transform = 'Filmic'
bpy.context.view_layer.update()
